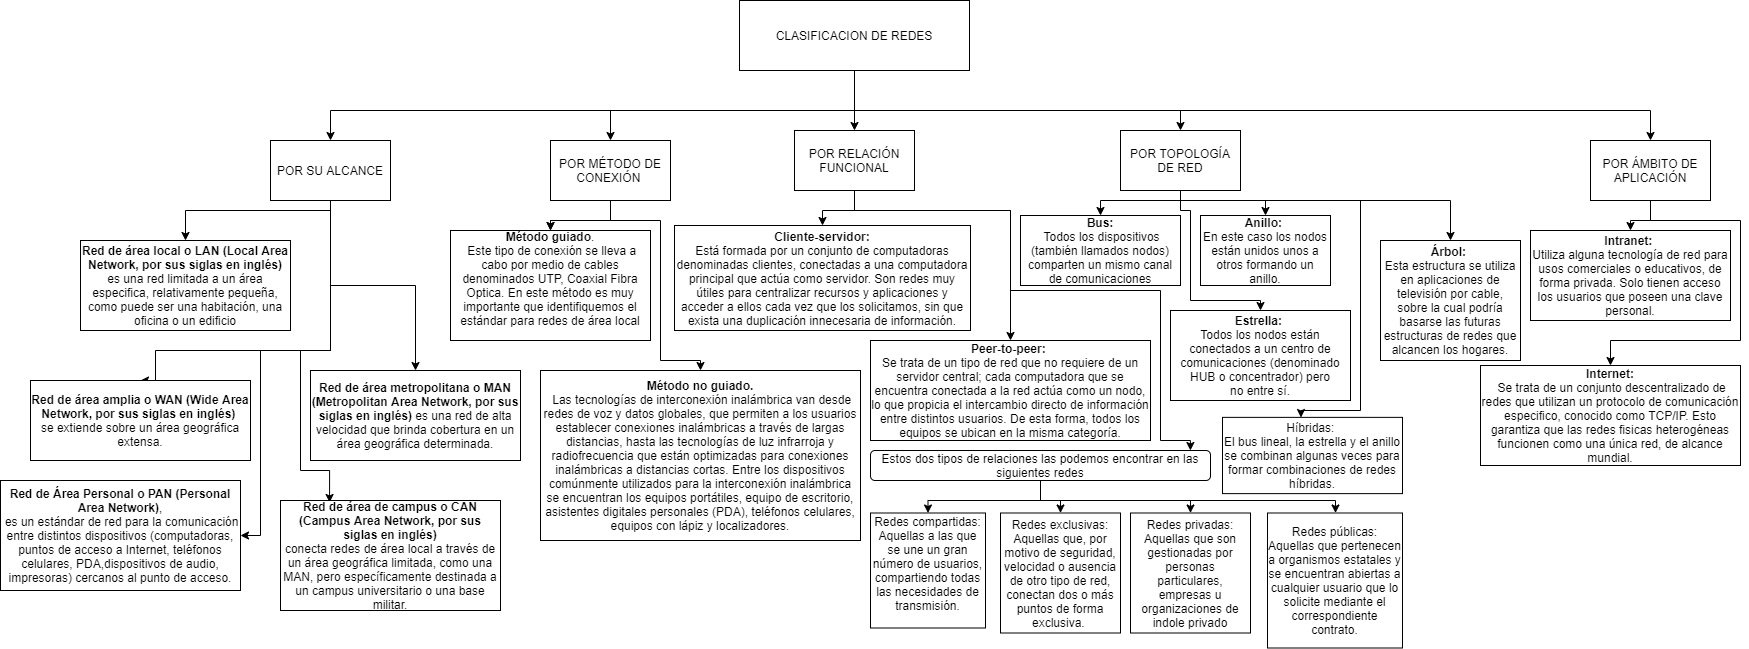

The diagram above was exported from draw.io. Its source (the exported page's mxGraphModel, read from the mxfile embedded in the PNG):
<mxGraphModel dx="2489" dy="832" grid="1" gridSize="10" guides="1" tooltips="1" connect="1" arrows="1" fold="1" page="1" pageScale="1" pageWidth="827" pageHeight="1169" math="0" shadow="0">
  <root>
    <mxCell id="0" />
    <mxCell id="1" parent="0" />
    <mxCell id="ZxQtin0-AZ0bA8jJVszq-8" style="edgeStyle=orthogonalEdgeStyle;rounded=0;orthogonalLoop=1;jettySize=auto;html=1;entryX=0.5;entryY=0;entryDx=0;entryDy=0;" edge="1" parent="1" source="ZxQtin0-AZ0bA8jJVszq-1" target="ZxQtin0-AZ0bA8jJVszq-4">
      <mxGeometry relative="1" as="geometry" />
    </mxCell>
    <mxCell id="ZxQtin0-AZ0bA8jJVszq-9" style="edgeStyle=orthogonalEdgeStyle;rounded=0;orthogonalLoop=1;jettySize=auto;html=1;entryX=0.5;entryY=0;entryDx=0;entryDy=0;" edge="1" parent="1" target="ZxQtin0-AZ0bA8jJVszq-5">
      <mxGeometry relative="1" as="geometry">
        <mxPoint x="410" y="150" as="sourcePoint" />
      </mxGeometry>
    </mxCell>
    <mxCell id="ZxQtin0-AZ0bA8jJVszq-10" style="edgeStyle=orthogonalEdgeStyle;rounded=0;orthogonalLoop=1;jettySize=auto;html=1;entryX=0.5;entryY=0;entryDx=0;entryDy=0;exitX=0.5;exitY=1;exitDx=0;exitDy=0;" edge="1" parent="1" source="ZxQtin0-AZ0bA8jJVszq-1" target="ZxQtin0-AZ0bA8jJVszq-2">
      <mxGeometry relative="1" as="geometry">
        <mxPoint x="420" y="130" as="sourcePoint" />
        <Array as="points">
          <mxPoint x="414" y="150" />
          <mxPoint x="-110" y="150" />
        </Array>
      </mxGeometry>
    </mxCell>
    <mxCell id="ZxQtin0-AZ0bA8jJVszq-11" style="edgeStyle=orthogonalEdgeStyle;rounded=0;orthogonalLoop=1;jettySize=auto;html=1;entryX=0.5;entryY=0;entryDx=0;entryDy=0;" edge="1" parent="1" target="ZxQtin0-AZ0bA8jJVszq-6">
      <mxGeometry relative="1" as="geometry">
        <mxPoint x="510" y="150" as="sourcePoint" />
      </mxGeometry>
    </mxCell>
    <mxCell id="ZxQtin0-AZ0bA8jJVszq-23" style="edgeStyle=orthogonalEdgeStyle;rounded=0;orthogonalLoop=1;jettySize=auto;html=1;entryX=0.5;entryY=0;entryDx=0;entryDy=0;" edge="1" parent="1" source="ZxQtin0-AZ0bA8jJVszq-1" target="ZxQtin0-AZ0bA8jJVszq-3">
      <mxGeometry relative="1" as="geometry">
        <Array as="points">
          <mxPoint x="414" y="150" />
          <mxPoint x="170" y="150" />
        </Array>
      </mxGeometry>
    </mxCell>
    <mxCell id="ZxQtin0-AZ0bA8jJVszq-1" value="CLASIFICACION DE REDES" style="rounded=0;whiteSpace=wrap;html=1;" vertex="1" parent="1">
      <mxGeometry x="299" y="40" width="230" height="70" as="geometry" />
    </mxCell>
    <mxCell id="ZxQtin0-AZ0bA8jJVszq-24" style="edgeStyle=orthogonalEdgeStyle;rounded=0;orthogonalLoop=1;jettySize=auto;html=1;entryX=0.5;entryY=0;entryDx=0;entryDy=0;" edge="1" parent="1" source="ZxQtin0-AZ0bA8jJVszq-2" target="ZxQtin0-AZ0bA8jJVszq-12">
      <mxGeometry relative="1" as="geometry">
        <Array as="points">
          <mxPoint x="-110" y="250" />
          <mxPoint x="-255" y="250" />
        </Array>
      </mxGeometry>
    </mxCell>
    <mxCell id="ZxQtin0-AZ0bA8jJVszq-25" style="edgeStyle=orthogonalEdgeStyle;rounded=0;orthogonalLoop=1;jettySize=auto;html=1;entryX=0.5;entryY=0;entryDx=0;entryDy=0;" edge="1" parent="1" source="ZxQtin0-AZ0bA8jJVszq-2" target="ZxQtin0-AZ0bA8jJVszq-13">
      <mxGeometry relative="1" as="geometry" />
    </mxCell>
    <mxCell id="ZxQtin0-AZ0bA8jJVszq-26" style="edgeStyle=orthogonalEdgeStyle;rounded=0;orthogonalLoop=1;jettySize=auto;html=1;entryX=0.5;entryY=0;entryDx=0;entryDy=0;" edge="1" parent="1" source="ZxQtin0-AZ0bA8jJVszq-2" target="ZxQtin0-AZ0bA8jJVszq-14">
      <mxGeometry relative="1" as="geometry">
        <Array as="points">
          <mxPoint x="-110" y="390" />
          <mxPoint x="-285" y="390" />
        </Array>
      </mxGeometry>
    </mxCell>
    <mxCell id="ZxQtin0-AZ0bA8jJVszq-28" style="edgeStyle=orthogonalEdgeStyle;rounded=0;orthogonalLoop=1;jettySize=auto;html=1;entryX=0.223;entryY=0.018;entryDx=0;entryDy=0;entryPerimeter=0;" edge="1" parent="1" source="ZxQtin0-AZ0bA8jJVszq-2" target="ZxQtin0-AZ0bA8jJVszq-27">
      <mxGeometry relative="1" as="geometry">
        <Array as="points">
          <mxPoint x="-110" y="390" />
          <mxPoint x="-140" y="390" />
          <mxPoint x="-140" y="510" />
          <mxPoint x="-111" y="510" />
        </Array>
      </mxGeometry>
    </mxCell>
    <mxCell id="ZxQtin0-AZ0bA8jJVszq-29" style="edgeStyle=orthogonalEdgeStyle;rounded=0;orthogonalLoop=1;jettySize=auto;html=1;entryX=1;entryY=0.5;entryDx=0;entryDy=0;" edge="1" parent="1" source="ZxQtin0-AZ0bA8jJVszq-2" target="ZxQtin0-AZ0bA8jJVszq-15">
      <mxGeometry relative="1" as="geometry">
        <Array as="points">
          <mxPoint x="-110" y="390" />
          <mxPoint x="-180" y="390" />
          <mxPoint x="-180" y="575" />
        </Array>
      </mxGeometry>
    </mxCell>
    <mxCell id="ZxQtin0-AZ0bA8jJVszq-2" value="POR SU ALCANCE" style="rounded=0;whiteSpace=wrap;html=1;" vertex="1" parent="1">
      <mxGeometry x="-170" y="180" width="120" height="60" as="geometry" />
    </mxCell>
    <mxCell id="ZxQtin0-AZ0bA8jJVszq-33" value="" style="edgeStyle=orthogonalEdgeStyle;rounded=0;orthogonalLoop=1;jettySize=auto;html=1;" edge="1" parent="1" source="ZxQtin0-AZ0bA8jJVszq-3" target="ZxQtin0-AZ0bA8jJVszq-32">
      <mxGeometry relative="1" as="geometry" />
    </mxCell>
    <mxCell id="ZxQtin0-AZ0bA8jJVszq-35" value="" style="edgeStyle=orthogonalEdgeStyle;rounded=0;orthogonalLoop=1;jettySize=auto;html=1;" edge="1" parent="1" source="ZxQtin0-AZ0bA8jJVszq-3" target="ZxQtin0-AZ0bA8jJVszq-32">
      <mxGeometry relative="1" as="geometry" />
    </mxCell>
    <mxCell id="ZxQtin0-AZ0bA8jJVszq-37" style="edgeStyle=orthogonalEdgeStyle;rounded=0;orthogonalLoop=1;jettySize=auto;html=1;entryX=0.5;entryY=0;entryDx=0;entryDy=0;" edge="1" parent="1" source="ZxQtin0-AZ0bA8jJVszq-3" target="ZxQtin0-AZ0bA8jJVszq-31">
      <mxGeometry relative="1" as="geometry">
        <Array as="points">
          <mxPoint x="170" y="260" />
          <mxPoint x="220" y="260" />
          <mxPoint x="220" y="400" />
          <mxPoint x="260" y="400" />
        </Array>
      </mxGeometry>
    </mxCell>
    <mxCell id="ZxQtin0-AZ0bA8jJVszq-3" value="POR MÉTODO DE CONEXIÓN&amp;nbsp;" style="rounded=0;whiteSpace=wrap;html=1;" vertex="1" parent="1">
      <mxGeometry x="110" y="180" width="120" height="60" as="geometry" />
    </mxCell>
    <mxCell id="ZxQtin0-AZ0bA8jJVszq-40" style="edgeStyle=orthogonalEdgeStyle;rounded=0;orthogonalLoop=1;jettySize=auto;html=1;entryX=0.5;entryY=0;entryDx=0;entryDy=0;" edge="1" parent="1" source="ZxQtin0-AZ0bA8jJVszq-4" target="ZxQtin0-AZ0bA8jJVszq-39">
      <mxGeometry relative="1" as="geometry" />
    </mxCell>
    <mxCell id="ZxQtin0-AZ0bA8jJVszq-41" style="edgeStyle=orthogonalEdgeStyle;rounded=0;orthogonalLoop=1;jettySize=auto;html=1;exitX=0.5;exitY=1;exitDx=0;exitDy=0;entryX=0.5;entryY=0;entryDx=0;entryDy=0;" edge="1" parent="1" source="ZxQtin0-AZ0bA8jJVszq-4" target="ZxQtin0-AZ0bA8jJVszq-38">
      <mxGeometry relative="1" as="geometry">
        <Array as="points">
          <mxPoint x="414" y="250" />
          <mxPoint x="570" y="250" />
        </Array>
      </mxGeometry>
    </mxCell>
    <mxCell id="ZxQtin0-AZ0bA8jJVszq-43" style="edgeStyle=orthogonalEdgeStyle;rounded=0;orthogonalLoop=1;jettySize=auto;html=1;entryX=0.941;entryY=0;entryDx=0;entryDy=0;entryPerimeter=0;" edge="1" parent="1" source="ZxQtin0-AZ0bA8jJVszq-4" target="ZxQtin0-AZ0bA8jJVszq-42">
      <mxGeometry relative="1" as="geometry">
        <Array as="points">
          <mxPoint x="414" y="250" />
          <mxPoint x="570" y="250" />
          <mxPoint x="570" y="330" />
          <mxPoint x="720" y="330" />
          <mxPoint x="720" y="480" />
          <mxPoint x="750" y="480" />
        </Array>
      </mxGeometry>
    </mxCell>
    <mxCell id="ZxQtin0-AZ0bA8jJVszq-4" value="POR RELACIÓN FUNCIONAL" style="rounded=0;whiteSpace=wrap;html=1;" vertex="1" parent="1">
      <mxGeometry x="354" y="170" width="120" height="60" as="geometry" />
    </mxCell>
    <mxCell id="ZxQtin0-AZ0bA8jJVszq-58" value="" style="edgeStyle=orthogonalEdgeStyle;rounded=0;orthogonalLoop=1;jettySize=auto;html=1;" edge="1" parent="1" source="ZxQtin0-AZ0bA8jJVszq-5" target="ZxQtin0-AZ0bA8jJVszq-57">
      <mxGeometry relative="1" as="geometry">
        <Array as="points">
          <mxPoint x="740" y="240" />
          <mxPoint x="660" y="240" />
        </Array>
      </mxGeometry>
    </mxCell>
    <mxCell id="ZxQtin0-AZ0bA8jJVszq-59" style="edgeStyle=orthogonalEdgeStyle;rounded=0;orthogonalLoop=1;jettySize=auto;html=1;entryX=0.5;entryY=0;entryDx=0;entryDy=0;" edge="1" parent="1" source="ZxQtin0-AZ0bA8jJVszq-5" target="ZxQtin0-AZ0bA8jJVszq-56">
      <mxGeometry relative="1" as="geometry">
        <Array as="points">
          <mxPoint x="740" y="240" />
          <mxPoint x="825" y="240" />
        </Array>
      </mxGeometry>
    </mxCell>
    <mxCell id="ZxQtin0-AZ0bA8jJVszq-60" style="edgeStyle=orthogonalEdgeStyle;rounded=0;orthogonalLoop=1;jettySize=auto;html=1;entryX=0.5;entryY=0;entryDx=0;entryDy=0;exitX=0.5;exitY=1;exitDx=0;exitDy=0;" edge="1" parent="1" source="ZxQtin0-AZ0bA8jJVszq-5" target="ZxQtin0-AZ0bA8jJVszq-55">
      <mxGeometry relative="1" as="geometry">
        <Array as="points">
          <mxPoint x="740" y="250" />
          <mxPoint x="750" y="250" />
          <mxPoint x="750" y="340" />
          <mxPoint x="820" y="340" />
        </Array>
      </mxGeometry>
    </mxCell>
    <mxCell id="ZxQtin0-AZ0bA8jJVszq-61" style="edgeStyle=orthogonalEdgeStyle;rounded=0;orthogonalLoop=1;jettySize=auto;html=1;entryX=0.5;entryY=0;entryDx=0;entryDy=0;" edge="1" parent="1" source="ZxQtin0-AZ0bA8jJVszq-5" target="ZxQtin0-AZ0bA8jJVszq-53">
      <mxGeometry relative="1" as="geometry">
        <Array as="points">
          <mxPoint x="740" y="240" />
          <mxPoint x="1010" y="240" />
        </Array>
      </mxGeometry>
    </mxCell>
    <mxCell id="ZxQtin0-AZ0bA8jJVszq-64" style="edgeStyle=orthogonalEdgeStyle;rounded=0;orthogonalLoop=1;jettySize=auto;html=1;entryX=0.436;entryY=0.002;entryDx=0;entryDy=0;entryPerimeter=0;" edge="1" parent="1" source="ZxQtin0-AZ0bA8jJVszq-5" target="ZxQtin0-AZ0bA8jJVszq-63">
      <mxGeometry relative="1" as="geometry">
        <Array as="points">
          <mxPoint x="740" y="240" />
          <mxPoint x="920" y="240" />
          <mxPoint x="920" y="450" />
          <mxPoint x="861" y="450" />
        </Array>
      </mxGeometry>
    </mxCell>
    <mxCell id="ZxQtin0-AZ0bA8jJVszq-5" value="POR TOPOLOGÍA DE RED" style="rounded=0;whiteSpace=wrap;html=1;" vertex="1" parent="1">
      <mxGeometry x="680" y="170" width="120" height="60" as="geometry" />
    </mxCell>
    <mxCell id="ZxQtin0-AZ0bA8jJVszq-67" value="" style="edgeStyle=orthogonalEdgeStyle;rounded=0;orthogonalLoop=1;jettySize=auto;html=1;" edge="1" parent="1" source="ZxQtin0-AZ0bA8jJVszq-6" target="ZxQtin0-AZ0bA8jJVszq-66">
      <mxGeometry relative="1" as="geometry" />
    </mxCell>
    <mxCell id="ZxQtin0-AZ0bA8jJVszq-68" style="edgeStyle=orthogonalEdgeStyle;rounded=0;orthogonalLoop=1;jettySize=auto;html=1;entryX=0.5;entryY=0;entryDx=0;entryDy=0;" edge="1" parent="1" source="ZxQtin0-AZ0bA8jJVszq-6" target="ZxQtin0-AZ0bA8jJVszq-65">
      <mxGeometry relative="1" as="geometry">
        <Array as="points">
          <mxPoint x="1210" y="260" />
          <mxPoint x="1300" y="260" />
          <mxPoint x="1300" y="380" />
          <mxPoint x="1170" y="380" />
        </Array>
      </mxGeometry>
    </mxCell>
    <mxCell id="ZxQtin0-AZ0bA8jJVszq-6" value="POR ÁMBITO DE APLICACIÓN" style="rounded=0;whiteSpace=wrap;html=1;" vertex="1" parent="1">
      <mxGeometry x="1150" y="180" width="120" height="60" as="geometry" />
    </mxCell>
    <mxCell id="ZxQtin0-AZ0bA8jJVszq-12" value="&lt;div&gt;&lt;b&gt;Red de área local o LAN (Local Area Network, por sus siglas en inglés)&lt;/b&gt; es una red limitada a un área&lt;/div&gt;&lt;div&gt;especifica, relativamente pequeña, como puede ser una habitación, una oficina o un edificio&lt;/div&gt;" style="rounded=0;whiteSpace=wrap;html=1;align=center;" vertex="1" parent="1">
      <mxGeometry x="-360" y="280" width="210" height="90" as="geometry" />
    </mxCell>
    <mxCell id="ZxQtin0-AZ0bA8jJVszq-13" value="&lt;b&gt;Red de área metropolitana o MAN (Metropolitan Area Network, por sus siglas en inglés)&lt;/b&gt; es una red de alta velocidad que brinda cobertura en un área geográfica determinada." style="rounded=0;whiteSpace=wrap;html=1;" vertex="1" parent="1">
      <mxGeometry x="-130" y="410" width="210" height="90" as="geometry" />
    </mxCell>
    <mxCell id="ZxQtin0-AZ0bA8jJVszq-14" value="&lt;div&gt;&lt;b&gt;Red de área amplia o WAN (Wide Area Network, por sus siglas en inglés)&lt;/b&gt;&amp;nbsp;&lt;/div&gt;&lt;div&gt;se extiende sobre un área&amp;nbsp;&lt;span&gt;geográfica extensa.&lt;/span&gt;&lt;/div&gt;" style="rounded=0;whiteSpace=wrap;html=1;" vertex="1" parent="1">
      <mxGeometry x="-410" y="420" width="220" height="80" as="geometry" />
    </mxCell>
    <mxCell id="ZxQtin0-AZ0bA8jJVszq-15" value="&lt;b&gt;Red de Área Personal o PAN (Personal Area Network)&lt;/b&gt;,&lt;br&gt;&amp;nbsp;es un estándar de red para la comunicación entre distintos dispositivos (computadoras, puntos de acceso a Internet, teléfonos celulares, PDA,dispositivos de audio, impresoras) cercanos al punto de acceso." style="rounded=0;whiteSpace=wrap;html=1;" vertex="1" parent="1">
      <mxGeometry x="-440" y="520" width="240" height="110" as="geometry" />
    </mxCell>
    <mxCell id="ZxQtin0-AZ0bA8jJVszq-27" value="&lt;div&gt;&lt;b&gt;Red de área de campus o CAN (Campus Area Network, por sus siglas en inglés)&lt;/b&gt;&lt;/div&gt;&lt;div&gt;&lt;span&gt;conecta redes de área local a través de un área geográfica limitada, como una MAN, pero específicamente destinada a un&amp;nbsp;&lt;/span&gt;&lt;span&gt;campus universitario o una base militar.&lt;/span&gt;&lt;br&gt;&lt;/div&gt;" style="rounded=0;whiteSpace=wrap;html=1;" vertex="1" parent="1">
      <mxGeometry x="-160" y="540" width="220" height="110" as="geometry" />
    </mxCell>
    <mxCell id="ZxQtin0-AZ0bA8jJVszq-31" value="&lt;b&gt;Método no guiado.&lt;/b&gt;&lt;br&gt;&amp;nbsp;Las tecnologías de interconexión inalámbrica van desde redes de voz y datos globales, que permiten a los usuarios establecer conexiones inalámbricas a través de largas distancias, hasta las tecnologías de luz infrarroja y radiofrecuencia que están optimizadas para conexiones inalámbricas a distancias cortas. Entre los dispositivos comúnmente utilizados para la interconexión inalámbrica se encuentran los equipos portátiles, equipo de escritorio, asistentes digitales personales (PDA), teléfonos celulares, equipos con lápiz y localizadores." style="rounded=0;whiteSpace=wrap;html=1;" vertex="1" parent="1">
      <mxGeometry x="100" y="410" width="320" height="170" as="geometry" />
    </mxCell>
    <mxCell id="ZxQtin0-AZ0bA8jJVszq-32" value="&lt;div&gt;&lt;b&gt;Método guiado&lt;/b&gt;.&lt;/div&gt;&lt;div&gt;&amp;nbsp;Este tipo de conexión se lleva a cabo por medio de cables denominados UTP, Coaxial Fibra Optica. En este método es muy importante que identifiquemos el estándar para redes de área local&lt;/div&gt;&lt;div&gt;&lt;br&gt;&lt;/div&gt;" style="rounded=0;whiteSpace=wrap;html=1;" vertex="1" parent="1">
      <mxGeometry x="10" y="270" width="200" height="110" as="geometry" />
    </mxCell>
    <mxCell id="ZxQtin0-AZ0bA8jJVszq-38" value="&lt;b&gt;Peer-to-peer: &lt;/b&gt;&lt;br&gt;Se trata de un tipo de red que no requiere de un servidor central; cada computadora que se encuentra conectada a la red actúa como un nodo, lo que propicia el intercambio directo de información entre distintos usuarios. De esta forma, todos los equipos se ubican en la misma categoría." style="rounded=0;whiteSpace=wrap;html=1;" vertex="1" parent="1">
      <mxGeometry x="430" y="380" width="280" height="100" as="geometry" />
    </mxCell>
    <mxCell id="ZxQtin0-AZ0bA8jJVszq-39" value="&lt;b&gt;Cliente-servidor:&lt;br&gt;&lt;/b&gt;Está formada por un conjunto de computadoras denominadas clientes, conectadas a una computadora principal que actúa como servidor. Son redes muy útiles para centralizar recursos y aplicaciones y acceder a ellos cada vez que los solicitamos, sin que exista una duplicación innecesaria de información." style="rounded=0;whiteSpace=wrap;html=1;" vertex="1" parent="1">
      <mxGeometry x="234" y="265" width="296" height="105" as="geometry" />
    </mxCell>
    <mxCell id="ZxQtin0-AZ0bA8jJVszq-49" style="edgeStyle=orthogonalEdgeStyle;rounded=0;orthogonalLoop=1;jettySize=auto;html=1;" edge="1" parent="1" source="ZxQtin0-AZ0bA8jJVszq-42" target="ZxQtin0-AZ0bA8jJVszq-48">
      <mxGeometry relative="1" as="geometry" />
    </mxCell>
    <mxCell id="ZxQtin0-AZ0bA8jJVszq-50" style="edgeStyle=orthogonalEdgeStyle;rounded=0;orthogonalLoop=1;jettySize=auto;html=1;" edge="1" parent="1" source="ZxQtin0-AZ0bA8jJVszq-42" target="ZxQtin0-AZ0bA8jJVszq-47">
      <mxGeometry relative="1" as="geometry" />
    </mxCell>
    <mxCell id="ZxQtin0-AZ0bA8jJVszq-51" style="edgeStyle=orthogonalEdgeStyle;rounded=0;orthogonalLoop=1;jettySize=auto;html=1;entryX=0.5;entryY=0;entryDx=0;entryDy=0;" edge="1" parent="1" source="ZxQtin0-AZ0bA8jJVszq-42" target="ZxQtin0-AZ0bA8jJVszq-46">
      <mxGeometry relative="1" as="geometry" />
    </mxCell>
    <mxCell id="ZxQtin0-AZ0bA8jJVszq-52" style="edgeStyle=orthogonalEdgeStyle;rounded=0;orthogonalLoop=1;jettySize=auto;html=1;" edge="1" parent="1" source="ZxQtin0-AZ0bA8jJVszq-42" target="ZxQtin0-AZ0bA8jJVszq-45">
      <mxGeometry relative="1" as="geometry">
        <Array as="points">
          <mxPoint x="600" y="540" />
          <mxPoint x="895" y="540" />
        </Array>
      </mxGeometry>
    </mxCell>
    <mxCell id="ZxQtin0-AZ0bA8jJVszq-42" value="Estos dos tipos de relaciones las podemos encontrar en las siguientes redes" style="rounded=1;whiteSpace=wrap;html=1;" vertex="1" parent="1">
      <mxGeometry x="430" y="490" width="340" height="30" as="geometry" />
    </mxCell>
    <mxCell id="ZxQtin0-AZ0bA8jJVszq-45" value="Redes públicas: Aquellas que pertenecen a organismos estatales y se encuentran abiertas a cualquier usuario que lo solicite mediante el correspondiente contrato." style="whiteSpace=wrap;html=1;aspect=fixed;" vertex="1" parent="1">
      <mxGeometry x="827" y="552.5" width="135" height="135" as="geometry" />
    </mxCell>
    <mxCell id="ZxQtin0-AZ0bA8jJVszq-46" value="Redes privadas: Aquellas que son gestionadas por personas particulares, empresas u organizaciones de indole privado" style="whiteSpace=wrap;html=1;aspect=fixed;" vertex="1" parent="1">
      <mxGeometry x="690" y="552.5" width="120" height="120" as="geometry" />
    </mxCell>
    <mxCell id="ZxQtin0-AZ0bA8jJVszq-47" value="Redes exclusivas: Aquellas que, por motivo de seguridad, velocidad o ausencia de otro tipo de red, conectan dos o más puntos de forma exclusiva.&amp;nbsp;" style="whiteSpace=wrap;html=1;aspect=fixed;" vertex="1" parent="1">
      <mxGeometry x="560" y="552.5" width="120" height="120" as="geometry" />
    </mxCell>
    <mxCell id="ZxQtin0-AZ0bA8jJVszq-48" value="&lt;div&gt;Redes compartidas: Aquellas a las que se une un gran número de usuarios, compartiendo todas las necesidades de transmisión.&lt;/div&gt;&lt;div&gt;&lt;br&gt;&lt;/div&gt;" style="whiteSpace=wrap;html=1;aspect=fixed;" vertex="1" parent="1">
      <mxGeometry x="430" y="552.5" width="115" height="115" as="geometry" />
    </mxCell>
    <mxCell id="ZxQtin0-AZ0bA8jJVszq-53" value="&lt;b&gt;Árbol: &lt;/b&gt;&lt;br&gt;Esta estructura se utiliza en aplicaciones de televisión por cable, sobre la cual podría basarse las futuras estructuras de redes que alcancen los hogares." style="rounded=0;whiteSpace=wrap;html=1;" vertex="1" parent="1">
      <mxGeometry x="940" y="280" width="140" height="120" as="geometry" />
    </mxCell>
    <mxCell id="ZxQtin0-AZ0bA8jJVszq-55" value="&lt;div&gt;&lt;b&gt;Estrella:&lt;/b&gt;&amp;nbsp;&lt;/div&gt;&lt;div&gt;Todos los nodos están conectados a un centro de comunicaciones (denominado HUB o concentrador) pero no&amp;nbsp;&lt;span&gt;entre sí.&lt;/span&gt;&lt;/div&gt;" style="rounded=0;whiteSpace=wrap;html=1;" vertex="1" parent="1">
      <mxGeometry x="730" y="350" width="180" height="90" as="geometry" />
    </mxCell>
    <mxCell id="ZxQtin0-AZ0bA8jJVszq-56" value="&lt;div&gt;&lt;b&gt;Anillo:&amp;nbsp;&lt;/b&gt;&lt;/div&gt;&lt;div&gt;En este caso los nodos están unidos unos a otros formando&amp;nbsp;&lt;span&gt;un anillo.&lt;/span&gt;&lt;/div&gt;" style="rounded=0;whiteSpace=wrap;html=1;" vertex="1" parent="1">
      <mxGeometry x="760" y="255" width="130" height="70" as="geometry" />
    </mxCell>
    <mxCell id="ZxQtin0-AZ0bA8jJVszq-57" value="&lt;div&gt;&lt;b&gt;Bus:&lt;/b&gt;&lt;/div&gt;&lt;div&gt;&amp;nbsp;Todos los dispositivos (también llamados nodos) comparten&amp;nbsp;&lt;span&gt;un mismo canal de comunicaciones&lt;/span&gt;&lt;/div&gt;" style="rounded=0;whiteSpace=wrap;html=1;" vertex="1" parent="1">
      <mxGeometry x="580" y="255" width="160" height="70" as="geometry" />
    </mxCell>
    <mxCell id="ZxQtin0-AZ0bA8jJVszq-63" value="Híbridas: &lt;br&gt;El bus lineal, la estrella y el anillo se combinan algunas veces para formar combinaciones de redes híbridas." style="rounded=0;whiteSpace=wrap;html=1;" vertex="1" parent="1">
      <mxGeometry x="782" y="456.87" width="180" height="76.25" as="geometry" />
    </mxCell>
    <mxCell id="ZxQtin0-AZ0bA8jJVszq-65" value="&lt;b&gt;Internet:&lt;br&gt;&lt;/b&gt;&amp;nbsp;Se trata de un conjunto descentralizado de redes que utilizan un protocolo de comunicación especifico, conocido como TCP/IP. Esto garantiza que las redes fisicas heterogéneas funcionen como una única red, de alcance mundial." style="rounded=0;whiteSpace=wrap;html=1;" vertex="1" parent="1">
      <mxGeometry x="1040" y="405" width="260" height="100" as="geometry" />
    </mxCell>
    <mxCell id="ZxQtin0-AZ0bA8jJVszq-66" value="&lt;b&gt;Intranet:&lt;/b&gt; &lt;br&gt;Utiliza alguna tecnología de red para usos comerciales o educativos, de forma privada. Solo tienen acceso los usuarios que poseen una clave personal." style="rounded=0;whiteSpace=wrap;html=1;" vertex="1" parent="1">
      <mxGeometry x="1090" y="270" width="200" height="90" as="geometry" />
    </mxCell>
  </root>
</mxGraphModel>